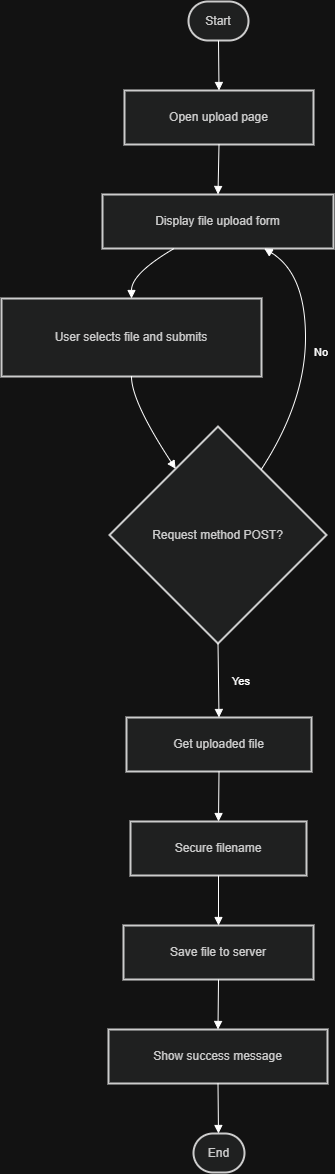

The diagram above was exported from draw.io. Its source (the exported page's mxGraphModel, read from the mxfile embedded in the PNG):
<mxGraphModel dx="306" dy="165" grid="1" gridSize="10" guides="1" tooltips="1" connect="1" arrows="1" fold="1" page="1" pageScale="1" pageWidth="850" pageHeight="1100" math="0" shadow="0">
  <root>
    <mxCell id="0" />
    <mxCell id="1" parent="0" />
    <mxCell id="KmG3SFRbKuSpZ9tzwaBA-24" parent="1" style="rounded=1;whiteSpace=wrap;arcSize=50;strokeWidth=2;fillColor=light-dark(#eeeeee,#1f2020);strokeColor=light-dark(#999999,#cccccc);fontColor=light-dark(#333333,#cccccc);" value="Start" vertex="1">
      <mxGeometry height="39" width="60" x="207" y="110" as="geometry" />
    </mxCell>
    <mxCell id="KmG3SFRbKuSpZ9tzwaBA-25" parent="1" style="whiteSpace=wrap;strokeWidth=2;fillColor=light-dark(#eeeeee,#1f2020);strokeColor=light-dark(#999999,#cccccc);fontColor=light-dark(#333333,#cccccc);" value="Open upload page" vertex="1">
      <mxGeometry height="54" width="189" x="143" y="199" as="geometry" />
    </mxCell>
    <mxCell id="KmG3SFRbKuSpZ9tzwaBA-26" parent="1" style="whiteSpace=wrap;strokeWidth=2;fillColor=light-dark(#eeeeee,#1f2020);strokeColor=light-dark(#999999,#cccccc);fontColor=light-dark(#333333,#cccccc);" value="Display file upload form" vertex="1">
      <mxGeometry height="54" width="231" x="121" y="303" as="geometry" />
    </mxCell>
    <mxCell id="KmG3SFRbKuSpZ9tzwaBA-27" parent="1" style="whiteSpace=wrap;strokeWidth=2;fillColor=light-dark(#eeeeee,#1f2020);strokeColor=light-dark(#999999,#cccccc);fontColor=light-dark(#333333,#cccccc);" value="User selects file and submits" vertex="1">
      <mxGeometry height="78" width="260" x="20" y="407" as="geometry" />
    </mxCell>
    <mxCell id="KmG3SFRbKuSpZ9tzwaBA-28" parent="1" style="rhombus;strokeWidth=2;whiteSpace=wrap;fillColor=light-dark(#eeeeee,#1f2020);strokeColor=light-dark(#999999,#cccccc);fontColor=light-dark(#333333,#cccccc);" value="Request method POST?" vertex="1">
      <mxGeometry height="217" width="217" x="128" y="535" as="geometry" />
    </mxCell>
    <mxCell id="KmG3SFRbKuSpZ9tzwaBA-29" parent="1" style="whiteSpace=wrap;strokeWidth=2;fillColor=light-dark(#eeeeee,#1f2020);strokeColor=light-dark(#999999,#cccccc);fontColor=light-dark(#333333,#cccccc);" value="Get uploaded file" vertex="1">
      <mxGeometry height="54" width="185" x="145" y="826" as="geometry" />
    </mxCell>
    <mxCell id="KmG3SFRbKuSpZ9tzwaBA-30" parent="1" style="whiteSpace=wrap;strokeWidth=2;fillColor=light-dark(#eeeeee,#1f2020);strokeColor=light-dark(#999999,#cccccc);fontColor=light-dark(#333333,#cccccc);" value="Secure filename" vertex="1">
      <mxGeometry height="54" width="176" x="149" y="930" as="geometry" />
    </mxCell>
    <mxCell id="KmG3SFRbKuSpZ9tzwaBA-31" parent="1" style="whiteSpace=wrap;strokeWidth=2;fillColor=light-dark(#eeeeee,#1f2020);strokeColor=light-dark(#999999,#cccccc);fontColor=light-dark(#333333,#cccccc);" value="Save file to server" vertex="1">
      <mxGeometry height="54" width="190" x="142" y="1034" as="geometry" />
    </mxCell>
    <mxCell id="KmG3SFRbKuSpZ9tzwaBA-32" parent="1" style="whiteSpace=wrap;strokeWidth=2;fillColor=light-dark(#eeeeee,#1f2020);strokeColor=light-dark(#999999,#cccccc);fontColor=light-dark(#333333,#cccccc);" value="Show success message" vertex="1">
      <mxGeometry height="54" width="219" x="127" y="1138" as="geometry" />
    </mxCell>
    <mxCell id="KmG3SFRbKuSpZ9tzwaBA-33" parent="1" style="rounded=1;whiteSpace=wrap;arcSize=50;strokeWidth=2;fillColor=light-dark(#eeeeee,#1f2020);strokeColor=light-dark(#999999,#cccccc);fontColor=light-dark(#333333,#cccccc);" value="End" vertex="1">
      <mxGeometry height="39" width="51" x="212" y="1242" as="geometry" />
    </mxCell>
    <mxCell id="KmG3SFRbKuSpZ9tzwaBA-34" edge="1" parent="1" source="KmG3SFRbKuSpZ9tzwaBA-24" style="curved=1;startArrow=none;endArrow=block;exitX=0.5;exitY=1;entryX=0.5;entryY=0;rounded=0;" target="KmG3SFRbKuSpZ9tzwaBA-25" value="">
      <mxGeometry relative="1" as="geometry">
        <Array as="points" />
      </mxGeometry>
    </mxCell>
    <mxCell id="KmG3SFRbKuSpZ9tzwaBA-35" edge="1" parent="1" source="KmG3SFRbKuSpZ9tzwaBA-25" style="curved=1;startArrow=none;endArrow=block;exitX=0.5;exitY=1;entryX=0.5;entryY=0;rounded=0;" target="KmG3SFRbKuSpZ9tzwaBA-26" value="">
      <mxGeometry relative="1" as="geometry">
        <Array as="points" />
      </mxGeometry>
    </mxCell>
    <mxCell id="KmG3SFRbKuSpZ9tzwaBA-36" edge="1" parent="1" source="KmG3SFRbKuSpZ9tzwaBA-26" style="curved=1;startArrow=none;endArrow=block;exitX=0.31;exitY=1;entryX=0.5;entryY=0;rounded=0;" target="KmG3SFRbKuSpZ9tzwaBA-27" value="">
      <mxGeometry relative="1" as="geometry">
        <Array as="points">
          <mxPoint x="150" y="382" />
        </Array>
      </mxGeometry>
    </mxCell>
    <mxCell id="KmG3SFRbKuSpZ9tzwaBA-37" edge="1" parent="1" source="KmG3SFRbKuSpZ9tzwaBA-27" style="curved=1;startArrow=none;endArrow=block;exitX=0.5;exitY=1;entryX=0.18;entryY=0;rounded=0;" target="KmG3SFRbKuSpZ9tzwaBA-28" value="">
      <mxGeometry relative="1" as="geometry">
        <Array as="points">
          <mxPoint x="150" y="510" />
        </Array>
      </mxGeometry>
    </mxCell>
    <mxCell id="KmG3SFRbKuSpZ9tzwaBA-38" edge="1" parent="1" source="KmG3SFRbKuSpZ9tzwaBA-28" style="curved=1;startArrow=none;endArrow=block;exitX=0.5;exitY=1;entryX=0.5;entryY=0.01;rounded=0;" target="KmG3SFRbKuSpZ9tzwaBA-29" value="Yes">
      <mxGeometry relative="1" x="0.0354" y="23" as="geometry">
        <mxPoint as="offset" />
        <Array as="points" />
      </mxGeometry>
    </mxCell>
    <mxCell id="KmG3SFRbKuSpZ9tzwaBA-39" edge="1" parent="1" source="KmG3SFRbKuSpZ9tzwaBA-29" style="curved=1;startArrow=none;endArrow=block;exitX=0.5;exitY=1.01;entryX=0.5;entryY=0.01;rounded=0;" target="KmG3SFRbKuSpZ9tzwaBA-30" value="">
      <mxGeometry relative="1" as="geometry">
        <Array as="points" />
      </mxGeometry>
    </mxCell>
    <mxCell id="KmG3SFRbKuSpZ9tzwaBA-40" edge="1" parent="1" source="KmG3SFRbKuSpZ9tzwaBA-30" style="curved=1;startArrow=none;endArrow=block;exitX=0.5;exitY=1.01;entryX=0.5;entryY=0.01;rounded=0;" target="KmG3SFRbKuSpZ9tzwaBA-31" value="">
      <mxGeometry relative="1" as="geometry">
        <Array as="points" />
      </mxGeometry>
    </mxCell>
    <mxCell id="KmG3SFRbKuSpZ9tzwaBA-41" edge="1" parent="1" source="KmG3SFRbKuSpZ9tzwaBA-31" style="curved=1;startArrow=none;endArrow=block;exitX=0.5;exitY=1.01;entryX=0.5;entryY=0.01;rounded=0;" target="KmG3SFRbKuSpZ9tzwaBA-32" value="">
      <mxGeometry relative="1" as="geometry">
        <Array as="points" />
      </mxGeometry>
    </mxCell>
    <mxCell id="KmG3SFRbKuSpZ9tzwaBA-42" edge="1" parent="1" source="KmG3SFRbKuSpZ9tzwaBA-32" style="curved=1;startArrow=none;endArrow=block;exitX=0.5;exitY=1.01;entryX=0.49;entryY=0.01;rounded=0;" target="KmG3SFRbKuSpZ9tzwaBA-33" value="">
      <mxGeometry relative="1" as="geometry">
        <Array as="points" />
      </mxGeometry>
    </mxCell>
    <mxCell id="KmG3SFRbKuSpZ9tzwaBA-43" edge="1" parent="1" source="KmG3SFRbKuSpZ9tzwaBA-28" style="curved=1;startArrow=none;endArrow=block;exitX=0.83;exitY=0;entryX=0.7;entryY=1;rounded=0;" target="KmG3SFRbKuSpZ9tzwaBA-26" value="No">
      <mxGeometry relative="1" x="0.0195" y="-16" as="geometry">
        <mxPoint as="offset" />
        <Array as="points">
          <mxPoint x="324" y="510" />
          <mxPoint x="324" y="382" />
        </Array>
      </mxGeometry>
    </mxCell>
  </root>
</mxGraphModel>